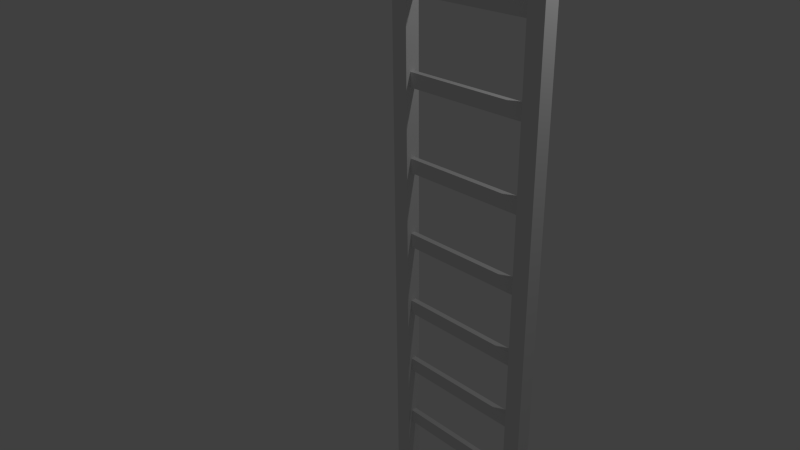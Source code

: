 # Source: leiter.blend  (saved by Blender 2.74.0; exported with 4.5.12 LTS)
import bpy
from mathutils import Matrix  # noqa: F401  (used for matrix-valued properties, if any)

bpy.ops.wm.read_factory_settings(use_empty=True)
scene = bpy.context.scene
scene.name = 'Scene'

# ---- collections
col_collection_1 = bpy.data.collections.new('Collection 1'); scene.collection.children.link(col_collection_1)

# ---- materials (node trees are filled in below, after node groups)
mat_material = bpy.data.materials.new('Material')
mat_material.alpha_threshold = 0.0
mat_material.use_transparent_shadow = False
mat_material.roughness = 0.5
mat_material.line_color = (0.0, 0.0, 0.0, 1.0)

# ---- material node trees

# ---- world
world_world = bpy.data.worlds.new('World'); scene.world = world_world
world_world.color = (0.05088, 0.05088, 0.05088)
world_world.use_sun_shadow = False
world_world.sun_shadow_jitter_overblur = 0.0
world_world.cycles.sampling_method = 'MANUAL'
world_world.cycles.sample_map_resolution = 256

# ---- cameras
cam_camera = bpy.data.cameras.new('Camera')
cam_camera.clip_end = 100.0
cam_camera.lens = 35.0
cam_camera.sensor_width = 32.0
cam_camera.sensor_height = 18.0
cam_camera.ortho_scale = 7.314
cam_camera.dof.focus_distance = 0.0
cam_camera.dof.aperture_fstop = 128.0

# ---- lights
light_lamp = bpy.data.lights.new('Lamp', 'POINT')
light_lamp.transmission_factor = 0.0
light_lamp.cutoff_distance = 30.0
light_lamp.energy = 100.0
light_lamp.shadow_buffer_clip_start = 1.001
light_lamp.shadow_soft_size = 0.1
light_lamp.shadow_maximum_resolution = 0.006
light_lamp.use_absolute_resolution = True
light_lamp.cycles.use_multiple_importance_sampling = False

# ---- meshes
me_cube_010 = bpy.data.meshes.new('Cube.010')
me_cube_010.from_pydata([(-1.0, -1.0, -1.0), (-1.0, -1.0, 1.0), (-1.0, 1.0, -1.0), (-1.0, 1.0, 1.0), (1.0, -1.0, -1.0), (1.0, -1.0, 1.0), (1.0, 1.0, -1.0), (1.0, 1.0, 1.0), (-1.0, -1.0, -12.89), (-1.0, -1.0, -10.89), (-1.0, 1.0, -12.89), (-1.0, 1.0, -10.89), (1.0, -1.0, -12.89), (1.0, -1.0, -10.89), (1.0, 1.0, -12.89), (1.0, 1.0, -10.89), (-1.0, -1.0, -24.36), (-1.0, -1.0, -22.36), (-1.0, 1.0, -24.36), (-1.0, 1.0, -22.36), (1.0, -1.0, -24.36), (1.0, -1.0, -22.36), (1.0, 1.0, -24.36), (1.0, 1.0, -22.36), (-1.0, -1.0, -35.83), (-1.0, -1.0, -33.83), (-1.0, 1.0, -35.83), (-1.0, 1.0, -33.83), (1.0, -1.0, -35.83), (1.0, -1.0, -33.83), (1.0, 1.0, -35.83), (1.0, 1.0, -33.83), (-1.0, -1.0, -46.69), (-1.0, -1.0, -44.69), (-1.0, 1.0, -46.69), (-1.0, 1.0, -44.69), (1.0, -1.0, -46.69), (1.0, -1.0, -44.69), (1.0, 1.0, -46.69), (1.0, 1.0, -44.69), (-1.0, -1.0, -57.19), (-1.0, -1.0, -55.19), (-1.0, 1.0, -57.19), (-1.0, 1.0, -55.19), (1.0, -1.0, -57.19), (1.0, -1.0, -55.19), (1.0, 1.0, -57.19), (1.0, 1.0, -55.19), (-1.0, -1.0, -66.98), (-1.0, -1.0, -64.98), (-1.0, 1.0, -66.98), (-1.0, 1.0, -64.98), (1.0, -1.0, -66.98), (1.0, -1.0, -64.98), (1.0, 1.0, -66.98), (1.0, 1.0, -64.98), (-1.0, -1.0, -76.32), (-1.0, -1.0, -74.32), (-1.0, 1.0, -76.32), (-1.0, 1.0, -74.32), (1.0, -1.0, -76.32), (1.0, -1.0, -74.32), (1.0, 1.0, -76.32), (1.0, 1.0, -74.32), (-1.0, -1.0, -86.32), (-1.0, -1.0, -84.32), (-1.0, 1.0, -86.32), (-1.0, 1.0, -84.32), (1.0, -1.0, -86.32), (1.0, -1.0, -84.32), (1.0, 1.0, -86.32), (1.0, 1.0, -84.32), (1.114, 2.762, 8.116), (1.114, 2.762, -89.6), (1.114, -2.762, 8.116), (1.114, -2.762, -89.6), (0.8821, 2.762, 8.116), (0.8821, 2.762, -89.6), (0.8821, -2.762, 8.116), (0.8821, -2.762, -89.6), (-0.8974, 2.762, 8.116), (-0.8974, 2.762, -89.6), (-0.8974, -2.762, 8.116), (-0.8974, -2.762, -89.6), (-1.129, 2.762, 8.116), (-1.129, 2.762, -89.6), (-1.129, -2.762, 8.116), (-1.129, -2.762, -89.6)], [], [(1, 3, 2, 0), (3, 7, 6, 2), (7, 5, 4, 6), (5, 1, 0, 4), (0, 2, 6, 4), (5, 7, 3, 1), (9, 11, 10, 8), (11, 15, 14, 10), (15, 13, 12, 14), (13, 9, 8, 12), (8, 10, 14, 12), (13, 15, 11, 9), (17, 19, 18, 16), (19, 23, 22, 18), (23, 21, 20, 22), (21, 17, 16, 20), (16, 18, 22, 20), (21, 23, 19, 17), (25, 27, 26, 24), (27, 31, 30, 26), (31, 29, 28, 30), (29, 25, 24, 28), (24, 26, 30, 28), (29, 31, 27, 25), (33, 35, 34, 32), (35, 39, 38, 34), (39, 37, 36, 38), (37, 33, 32, 36), (32, 34, 38, 36), (37, 39, 35, 33), (41, 43, 42, 40), (43, 47, 46, 42), (47, 45, 44, 46), (45, 41, 40, 44), (40, 42, 46, 44), (45, 47, 43, 41), (49, 51, 50, 48), (51, 55, 54, 50), (55, 53, 52, 54), (53, 49, 48, 52), (48, 50, 54, 52), (53, 55, 51, 49), (57, 59, 58, 56), (59, 63, 62, 58), (63, 61, 60, 62), (61, 57, 56, 60), (56, 58, 62, 60), (61, 63, 59, 57), (65, 67, 66, 64), (67, 71, 70, 66), (71, 69, 68, 70), (69, 65, 64, 68), (64, 66, 70, 68), (69, 71, 67, 65), (74, 72, 76, 78), (79, 77, 73, 75), (74, 78, 79, 75), (72, 74, 75, 73), (76, 72, 73, 77), (78, 76, 77, 79), (82, 80, 84, 86), (87, 85, 81, 83), (82, 86, 87, 83), (80, 82, 83, 81), (84, 80, 81, 85), (86, 84, 85, 87)])
me_cube_010.materials.append(mat_material)
me_cube_010.use_remesh_preserve_volume = False
me_cube_010.use_remesh_preserve_attributes = False
me_cube_010.use_mirror_vertex_groups = False
me_cube_010.update()

# ---- objects
ob_cube_010 = bpy.data.objects.new('Cube.010', me_cube_010)
ob_lamp = bpy.data.objects.new('Lamp', light_lamp)
ob_camera = bpy.data.objects.new('Camera', cam_camera)

# ---- transforms, parenting, visibility, modifiers, constraints
ob_cube_010.location = (1.555, 3.355e-07, 4.564)
ob_cube_010.scale = (0.9138, 0.03461, 0.08924)
ob_cube_010.lineart.crease_threshold = 0.0
ob_lamp.location = (4.076, 1.005, 5.904)
ob_lamp.rotation_euler = (0.6503, 0.05522, 1.866)
ob_lamp.lock_rotations_4d = False
ob_lamp.empty_display_type = 'ARROWS'
ob_lamp.color = (0.0, 0.0, 0.0, 0.0)
ob_lamp.lineart.crease_threshold = 0.0
ob_camera.location = (7.481, -6.508, 5.344)
ob_camera.rotation_euler = (1.109, 0.01082, 0.8149)
ob_camera.lock_rotations_4d = False
ob_camera.empty_display_type = 'ARROWS'
ob_camera.color = (0.0, 0.0, 0.0, 0.0)
ob_camera.display_type = 'WIRE'
ob_camera.lineart.crease_threshold = 0.0

# ---- collection membership
col_collection_1.objects.link(ob_cube_010)
col_collection_1.objects.link(ob_lamp)
col_collection_1.objects.link(ob_camera)

# ---- scene / render settings (as saved in the file)
scene.camera = ob_camera
scene.frame_start = 1; scene.frame_end = 250; scene.frame_set(1)
scene.render.engine = 'BLENDER_EEVEE_NEXT'
scene.render.resolution_percentage = 50
scene.render.dither_intensity = 0.0
scene.cycles.use_denoising = False
scene.cycles.samples = 10
scene.cycles.sampling_pattern = 'TABULATED_SOBOL'
scene.cycles.light_sampling_threshold = 0.0
scene.cycles.use_adaptive_sampling = False
scene.cycles.use_light_tree = False
scene.cycles.blur_glossy = 0.0
scene.cycles.pixel_filter_type = 'GAUSSIAN'
scene.cycles.sample_clamp_indirect = 0.0
scene.view_settings.view_transform = 'Standard'
bpy.context.view_layer.update()
